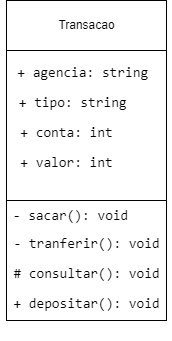

The diagram above was exported from draw.io. Its source (the exported page's mxGraphModel, read from the mxfile embedded in the PNG):
<mxGraphModel dx="880" dy="452" grid="1" gridSize="10" guides="1" tooltips="1" connect="1" arrows="1" fold="1" page="1" pageScale="1" pageWidth="827" pageHeight="1169" math="0" shadow="0">
  <root>
    <mxCell id="0" />
    <mxCell id="1" parent="0" />
    <mxCell id="IQOYKHsrpZefPNRCzCrI-1" value="" style="rounded=0;whiteSpace=wrap;html=1;" vertex="1" parent="1">
      <mxGeometry x="280" y="80" width="160" height="50" as="geometry" />
    </mxCell>
    <mxCell id="IQOYKHsrpZefPNRCzCrI-4" value="" style="rounded=0;whiteSpace=wrap;html=1;" vertex="1" parent="1">
      <mxGeometry x="280" y="130" width="160" height="150" as="geometry" />
    </mxCell>
    <mxCell id="IQOYKHsrpZefPNRCzCrI-5" value="Transacao" style="text;html=1;align=center;verticalAlign=middle;resizable=0;points=[];autosize=1;strokeColor=none;fillColor=none;" vertex="1" parent="1">
      <mxGeometry x="320" y="90" width="80" height="30" as="geometry" />
    </mxCell>
    <mxCell id="IQOYKHsrpZefPNRCzCrI-6" value="&lt;br&gt;&lt;div style=&quot;font-family: Consolas, &amp;quot;Courier New&amp;quot;, monospace; font-weight: normal; font-size: 14px; line-height: 19px;&quot;&gt;&lt;div style=&quot;&quot;&gt;+&amp;nbsp;&lt;span style=&quot;background-color: rgb(255, 255, 255);&quot;&gt;agencia:&amp;nbsp;&lt;/span&gt;&lt;span style=&quot;background-color: rgb(255, 255, 255);&quot;&gt;string&amp;nbsp;&lt;/span&gt;&lt;/div&gt;&lt;/div&gt;" style="text;html=1;align=center;verticalAlign=middle;resizable=0;points=[];autosize=1;strokeColor=none;fillColor=none;" vertex="1" parent="1">
      <mxGeometry x="280" y="120" width="160" height="50" as="geometry" />
    </mxCell>
    <mxCell id="IQOYKHsrpZefPNRCzCrI-7" value="&lt;br&gt;&lt;div style=&quot;font-family: Consolas, &amp;quot;Courier New&amp;quot;, monospace; font-weight: normal; font-size: 14px; line-height: 19px;&quot;&gt;&lt;div style=&quot;&quot;&gt;+&amp;nbsp;tipo&lt;span style=&quot;background-color: rgb(255, 255, 255);&quot;&gt;:&amp;nbsp;&lt;/span&gt;&lt;span style=&quot;background-color: rgb(255, 255, 255);&quot;&gt;string&amp;nbsp;&lt;/span&gt;&lt;br&gt;&lt;/div&gt;&lt;/div&gt;" style="text;html=1;align=center;verticalAlign=middle;resizable=0;points=[];autosize=1;strokeColor=none;fillColor=none;" vertex="1" parent="1">
      <mxGeometry x="280" y="150" width="140" height="50" as="geometry" />
    </mxCell>
    <mxCell id="IQOYKHsrpZefPNRCzCrI-9" value="&lt;br&gt;&lt;div style=&quot;font-family: Consolas, &amp;quot;Courier New&amp;quot;, monospace; font-weight: normal; font-size: 14px; line-height: 19px;&quot;&gt;&lt;div style=&quot;&quot;&gt;+&amp;nbsp;conta&lt;span style=&quot;background-color: rgb(255, 255, 255);&quot;&gt;:&amp;nbsp;&lt;/span&gt;&lt;span style=&quot;background-color: rgb(255, 255, 255);&quot;&gt;int&lt;/span&gt;&lt;br&gt;&lt;/div&gt;&lt;/div&gt;" style="text;html=1;align=center;verticalAlign=middle;resizable=0;points=[];autosize=1;strokeColor=none;fillColor=none;" vertex="1" parent="1">
      <mxGeometry x="280" y="180" width="120" height="50" as="geometry" />
    </mxCell>
    <mxCell id="IQOYKHsrpZefPNRCzCrI-10" value="&lt;br&gt;&lt;div style=&quot;font-family: Consolas, &amp;quot;Courier New&amp;quot;, monospace; font-weight: normal; font-size: 14px; line-height: 19px;&quot;&gt;&lt;div style=&quot;&quot;&gt;+&amp;nbsp;valor&lt;span style=&quot;background-color: rgb(255, 255, 255);&quot;&gt;:&amp;nbsp;&lt;/span&gt;&lt;span style=&quot;background-color: rgb(255, 255, 255);&quot;&gt;int&lt;/span&gt;&lt;br&gt;&lt;/div&gt;&lt;/div&gt;" style="text;html=1;align=center;verticalAlign=middle;resizable=0;points=[];autosize=1;strokeColor=none;fillColor=none;" vertex="1" parent="1">
      <mxGeometry x="280" y="210" width="120" height="50" as="geometry" />
    </mxCell>
    <mxCell id="IQOYKHsrpZefPNRCzCrI-11" value="" style="rounded=0;whiteSpace=wrap;html=1;" vertex="1" parent="1">
      <mxGeometry x="280" y="280" width="160" height="120" as="geometry" />
    </mxCell>
    <mxCell id="IQOYKHsrpZefPNRCzCrI-13" value="&lt;span style=&quot;font-family: Consolas, &amp;quot;Courier New&amp;quot;, monospace; font-size: 14px; background-color: initial;&quot;&gt;- sacar(): void&lt;/span&gt;&lt;br&gt;&lt;div style=&quot;font-family: Consolas, &amp;quot;Courier New&amp;quot;, monospace; font-weight: normal; font-size: 14px; line-height: 19px;&quot;&gt;&lt;div style=&quot;&quot;&gt;&lt;br&gt;&lt;/div&gt;&lt;/div&gt;" style="text;html=1;align=center;verticalAlign=middle;resizable=0;points=[];autosize=1;strokeColor=none;fillColor=none;" vertex="1" parent="1">
      <mxGeometry x="274" y="280" width="140" height="50" as="geometry" />
    </mxCell>
    <mxCell id="IQOYKHsrpZefPNRCzCrI-14" value="&lt;br&gt;&lt;div style=&quot;font-family: Consolas, &amp;quot;Courier New&amp;quot;, monospace; font-weight: normal; font-size: 14px; line-height: 19px;&quot;&gt;&lt;div style=&quot;&quot;&gt;- tranferir(): void&lt;/div&gt;&lt;div style=&quot;&quot;&gt;&lt;br&gt;&lt;/div&gt;&lt;/div&gt;" style="text;html=1;align=center;verticalAlign=middle;resizable=0;points=[];autosize=1;strokeColor=none;fillColor=none;" vertex="1" parent="1">
      <mxGeometry x="275" y="290" width="170" height="70" as="geometry" />
    </mxCell>
    <mxCell id="IQOYKHsrpZefPNRCzCrI-15" value="&lt;br&gt;&lt;div style=&quot;font-family: Consolas, &amp;quot;Courier New&amp;quot;, monospace; font-weight: normal; font-size: 14px; line-height: 19px;&quot;&gt;&lt;div style=&quot;&quot;&gt;# consultar(): void&lt;/div&gt;&lt;div style=&quot;&quot;&gt;&lt;br&gt;&lt;/div&gt;&lt;/div&gt;" style="text;html=1;align=center;verticalAlign=middle;resizable=0;points=[];autosize=1;strokeColor=none;fillColor=none;" vertex="1" parent="1">
      <mxGeometry x="275" y="320" width="170" height="70" as="geometry" />
    </mxCell>
    <mxCell id="IQOYKHsrpZefPNRCzCrI-16" value="&lt;br&gt;&lt;div style=&quot;font-family: Consolas, &amp;quot;Courier New&amp;quot;, monospace; font-weight: normal; font-size: 14px; line-height: 19px;&quot;&gt;&lt;div style=&quot;&quot;&gt;+ depositar(): void&lt;/div&gt;&lt;div style=&quot;&quot;&gt;&lt;br&gt;&lt;/div&gt;&lt;/div&gt;" style="text;html=1;align=center;verticalAlign=middle;resizable=0;points=[];autosize=1;strokeColor=none;fillColor=none;" vertex="1" parent="1">
      <mxGeometry x="275" y="350" width="170" height="70" as="geometry" />
    </mxCell>
  </root>
</mxGraphModel>